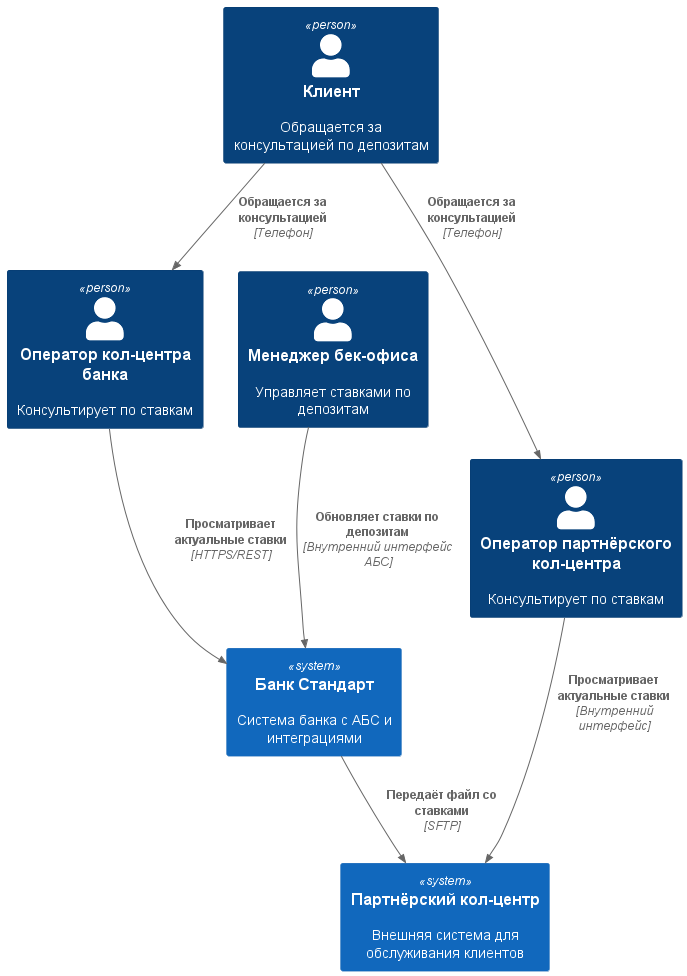

The diagram above was rendered by PlantUML. Its source (embedded in the PNG):
@startuml Standard context diagram
!include <C4/C4_Container>

Person(client, "Клиент", "Обращается за консультацией по депозитам")
Person(callCenterOperator, "Оператор кол-центра банка", "Консультирует по ставкам")
Person(extCallCenterOperator, "Оператор партнёрского кол-центра", "Консультирует по ставкам")
Person(backOfficeManager, "Менеджер бек-офиса", "Управляет ставками по депозитам")

System(standardBank, "Банк Стандарт", "Система банка с АБС и интеграциями")
System(extCallCenter, "Партнёрский кол-центр", "Внешняя система для обслуживания клиентов")

Rel(client, callCenterOperator, "Обращается за консультацией", "Телефон")
Rel(client, extCallCenterOperator, "Обращается за консультацией", "Телефон")
Rel(callCenterOperator, standardBank, "Просматривает актуальные ставки", "HTTPS/REST")
Rel(extCallCenterOperator, extCallCenter, "Просматривает актуальные ставки", "Внутренний интерфейс")
Rel(backOfficeManager, standardBank, "Обновляет ставки по депозитам", "Внутренний интерфейс АБС")
Rel(standardBank, extCallCenter, "Передаёт файл со ставками", "SFTP")

@enduml